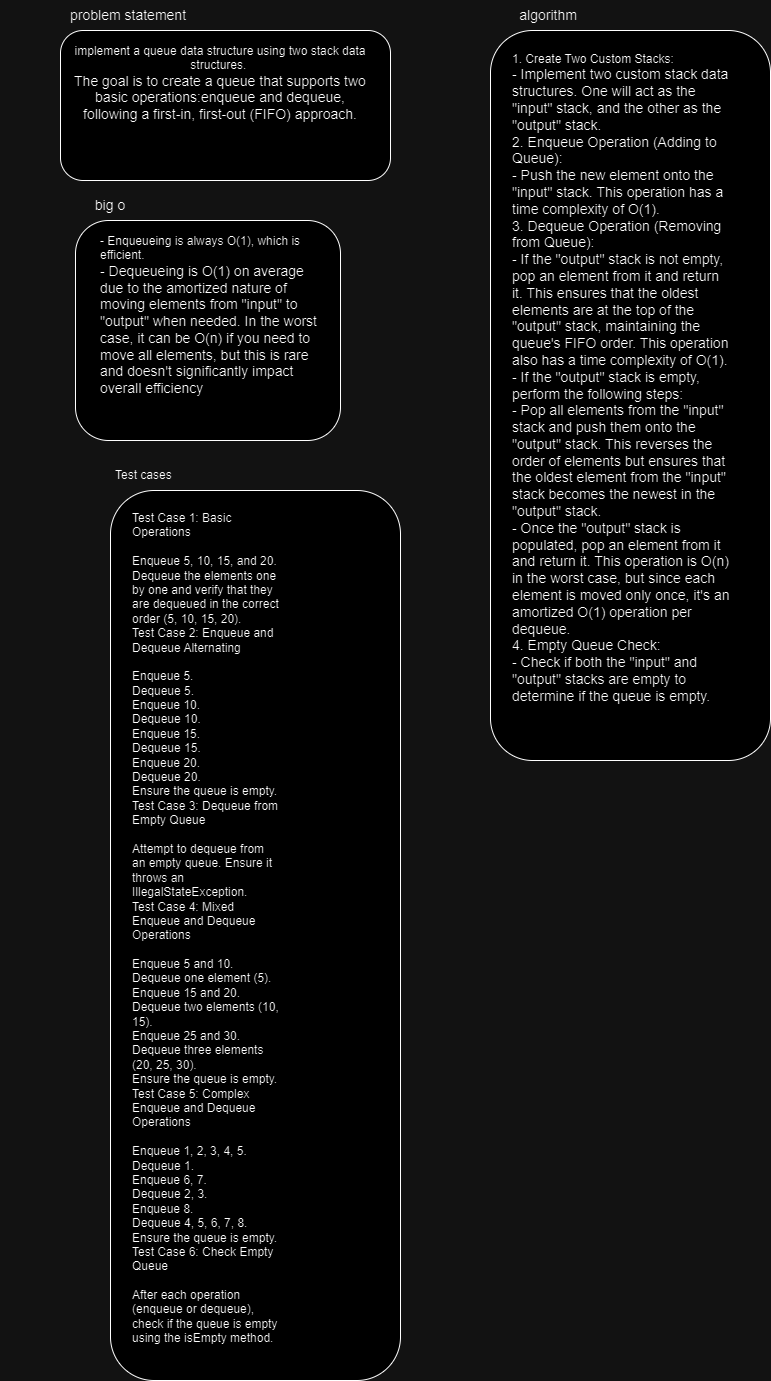

The diagram above was exported from draw.io. Its source (the exported page's mxGraphModel, read from the mxfile embedded in the PNG):
<mxGraphModel dx="1120" dy="456" grid="1" gridSize="10" guides="1" tooltips="1" connect="1" arrows="1" fold="1" page="1" pageScale="1" pageWidth="850" pageHeight="1100" math="0" shadow="0">
  <root>
    <mxCell id="0" />
    <mxCell id="1" parent="0" />
    <mxCell id="7NYZr7CL4TijT7u9eHew-1" value="&lt;font style=&quot;font-size: 14px;&quot;&gt;problem statement&amp;nbsp;&lt;/font&gt;" style="text;html=1;strokeColor=none;fillColor=none;align=center;verticalAlign=middle;whiteSpace=wrap;rounded=0;" vertex="1" parent="1">
      <mxGeometry x="40" y="60" width="220" height="30" as="geometry" />
    </mxCell>
    <mxCell id="7NYZr7CL4TijT7u9eHew-2" value="" style="rounded=1;whiteSpace=wrap;html=1;" vertex="1" parent="1">
      <mxGeometry x="80" y="90" width="330" height="150" as="geometry" />
    </mxCell>
    <mxCell id="7NYZr7CL4TijT7u9eHew-3" value="&lt;div&gt;implement a queue data structure using two stack data structures.&amp;nbsp;&lt;/div&gt;&lt;div&gt;&lt;span style=&quot;font-size: 14px;&quot;&gt;The goal is to create a queue that supports two basic operations:enqueue and dequeue, following a first-in, first-out (FIFO) approach.&lt;/span&gt;&lt;/div&gt;&lt;div&gt;&lt;br&gt;&lt;/div&gt;" style="text;html=1;strokeColor=none;fillColor=none;align=center;verticalAlign=middle;whiteSpace=wrap;rounded=0;" vertex="1" parent="1">
      <mxGeometry x="90" y="130" width="300" height="40" as="geometry" />
    </mxCell>
    <mxCell id="7NYZr7CL4TijT7u9eHew-4" value="&lt;font style=&quot;font-size: 14px;&quot;&gt;algorithm&amp;nbsp;&lt;/font&gt;" style="text;html=1;strokeColor=none;fillColor=none;align=center;verticalAlign=middle;whiteSpace=wrap;rounded=0;" vertex="1" parent="1">
      <mxGeometry x="460" y="60" width="220" height="30" as="geometry" />
    </mxCell>
    <mxCell id="7NYZr7CL4TijT7u9eHew-5" value="" style="rounded=1;whiteSpace=wrap;html=1;" vertex="1" parent="1">
      <mxGeometry x="510" y="90" width="280" height="730" as="geometry" />
    </mxCell>
    <mxCell id="7NYZr7CL4TijT7u9eHew-6" value="&lt;div&gt;1. Create Two Custom Stacks:&lt;/div&gt;&lt;div&gt;&lt;span style=&quot;font-size: 14px;&quot;&gt;- Implement two custom stack data structures. One will act as the &quot;input&quot; stack, and the other as the &quot;output&quot; stack.&lt;/span&gt;&lt;/div&gt;&lt;div&gt;&lt;span style=&quot;font-size: 14px;&quot;&gt;2. Enqueue Operation (Adding to Queue):&lt;/span&gt;&lt;/div&gt;&lt;div&gt;&lt;span style=&quot;font-size: 14px;&quot;&gt;- Push the new element onto the &quot;input&quot; stack. This operation has a time complexity of O(1).&lt;/span&gt;&lt;/div&gt;&lt;div&gt;&lt;span style=&quot;font-size: 14px;&quot;&gt;3. Dequeue Operation (Removing from Queue):&lt;/span&gt;&lt;/div&gt;&lt;div&gt;&lt;span style=&quot;font-size: 14px;&quot;&gt;- If the &quot;output&quot; stack is not empty, pop an element from it and return it. This ensures that the oldest elements are at the top of the &quot;output&quot; stack, maintaining the queue's FIFO order. This operation also has a time complexity of O(1).&lt;/span&gt;&lt;/div&gt;&lt;div&gt;&lt;span style=&quot;font-size: 14px;&quot;&gt;- If the &quot;output&quot; stack is empty, perform the following steps:&lt;/span&gt;&lt;/div&gt;&lt;div&gt;&lt;span style=&quot;font-size: 14px;&quot;&gt;- Pop all elements from the &quot;input&quot; stack and push them onto the &quot;output&quot; stack. This reverses the order of elements but ensures that the oldest element from the &quot;input&quot; stack becomes the newest in the &quot;output&quot; stack.&lt;/span&gt;&lt;/div&gt;&lt;div&gt;&lt;span style=&quot;font-size: 14px;&quot;&gt;- Once the &quot;output&quot; stack is populated, pop an element from it and return it. This operation is O(n) in the worst case, but since each element is moved only once, it's an amortized O(1) operation per dequeue.&lt;/span&gt;&lt;/div&gt;&lt;div&gt;&lt;span style=&quot;font-size: 14px;&quot;&gt;4. Empty Queue Check:&lt;/span&gt;&lt;/div&gt;&lt;div&gt;&lt;span style=&quot;font-size: 14px;&quot;&gt;- Check if both the &quot;input&quot; and &quot;output&quot; stacks are empty to determine if the queue is empty.&lt;/span&gt;&lt;/div&gt;&lt;div&gt;&lt;br&gt;&lt;/div&gt;" style="text;html=1;strokeColor=none;fillColor=none;align=left;verticalAlign=middle;whiteSpace=wrap;rounded=0;" vertex="1" parent="1">
      <mxGeometry x="530" y="430" width="220" height="30" as="geometry" />
    </mxCell>
    <mxCell id="7NYZr7CL4TijT7u9eHew-7" value="&lt;font style=&quot;font-size: 14px;&quot;&gt;big o&lt;/font&gt;" style="text;html=1;strokeColor=none;fillColor=none;align=center;verticalAlign=middle;whiteSpace=wrap;rounded=0;" vertex="1" parent="1">
      <mxGeometry x="20" y="250" width="220" height="30" as="geometry" />
    </mxCell>
    <mxCell id="7NYZr7CL4TijT7u9eHew-8" value="" style="rounded=1;whiteSpace=wrap;html=1;" vertex="1" parent="1">
      <mxGeometry x="95" y="280" width="265" height="220" as="geometry" />
    </mxCell>
    <mxCell id="7NYZr7CL4TijT7u9eHew-9" value="&lt;div&gt;- Enqueueing is always O(1), which is efficient.&lt;/div&gt;&lt;div&gt;&lt;span style=&quot;font-size: 14px;&quot;&gt;- Dequeueing is O(1) on average due to the amortized nature of moving elements from &quot;input&quot; to &quot;output&quot; when needed. In the worst case, it can be O(n) if you need to move all elements, but this is rare and doesn't significantly impact overall efficiency&lt;/span&gt;&lt;/div&gt;" style="text;html=1;strokeColor=none;fillColor=none;align=left;verticalAlign=middle;whiteSpace=wrap;rounded=0;" vertex="1" parent="1">
      <mxGeometry x="117.5" y="360" width="220" height="30" as="geometry" />
    </mxCell>
    <mxCell id="7NYZr7CL4TijT7u9eHew-10" value="Test cases&amp;nbsp;" style="text;html=1;strokeColor=none;fillColor=none;align=center;verticalAlign=middle;whiteSpace=wrap;rounded=0;" vertex="1" parent="1">
      <mxGeometry x="90" y="520" width="150" height="30" as="geometry" />
    </mxCell>
    <mxCell id="7NYZr7CL4TijT7u9eHew-12" value="" style="rounded=1;whiteSpace=wrap;html=1;" vertex="1" parent="1">
      <mxGeometry x="130" y="550" width="290" height="890" as="geometry" />
    </mxCell>
    <mxCell id="7NYZr7CL4TijT7u9eHew-13" value="&lt;div&gt;Test Case 1: Basic Operations&lt;/div&gt;&lt;div&gt;&lt;br&gt;&lt;/div&gt;&lt;div&gt;Enqueue 5, 10, 15, and 20.&lt;/div&gt;&lt;div&gt;Dequeue the elements one by one and verify that they are dequeued in the correct order (5, 10, 15, 20).&lt;/div&gt;&lt;div&gt;Test Case 2: Enqueue and Dequeue Alternating&lt;/div&gt;&lt;div&gt;&lt;br&gt;&lt;/div&gt;&lt;div&gt;Enqueue 5.&lt;/div&gt;&lt;div&gt;Dequeue 5.&lt;/div&gt;&lt;div&gt;Enqueue 10.&lt;/div&gt;&lt;div&gt;Dequeue 10.&lt;/div&gt;&lt;div&gt;Enqueue 15.&lt;/div&gt;&lt;div&gt;Dequeue 15.&lt;/div&gt;&lt;div&gt;Enqueue 20.&lt;/div&gt;&lt;div&gt;Dequeue 20.&lt;/div&gt;&lt;div&gt;Ensure the queue is empty.&lt;/div&gt;&lt;div&gt;Test Case 3: Dequeue from Empty Queue&lt;/div&gt;&lt;div&gt;&lt;br&gt;&lt;/div&gt;&lt;div&gt;Attempt to dequeue from an empty queue. Ensure it throws an IllegalStateException.&lt;/div&gt;&lt;div&gt;Test Case 4: Mixed Enqueue and Dequeue Operations&lt;/div&gt;&lt;div&gt;&lt;br&gt;&lt;/div&gt;&lt;div&gt;Enqueue 5 and 10.&lt;/div&gt;&lt;div&gt;Dequeue one element (5).&lt;/div&gt;&lt;div&gt;Enqueue 15 and 20.&lt;/div&gt;&lt;div&gt;Dequeue two elements (10, 15).&lt;/div&gt;&lt;div&gt;Enqueue 25 and 30.&lt;/div&gt;&lt;div&gt;Dequeue three elements (20, 25, 30).&lt;/div&gt;&lt;div&gt;Ensure the queue is empty.&lt;/div&gt;&lt;div&gt;Test Case 5: Complex Enqueue and Dequeue Operations&lt;/div&gt;&lt;div&gt;&lt;br&gt;&lt;/div&gt;&lt;div&gt;Enqueue 1, 2, 3, 4, 5.&lt;/div&gt;&lt;div&gt;Dequeue 1.&lt;/div&gt;&lt;div&gt;Enqueue 6, 7.&lt;/div&gt;&lt;div&gt;Dequeue 2, 3.&lt;/div&gt;&lt;div&gt;Enqueue 8.&lt;/div&gt;&lt;div&gt;Dequeue 4, 5, 6, 7, 8.&lt;/div&gt;&lt;div&gt;Ensure the queue is empty.&lt;/div&gt;&lt;div&gt;Test Case 6: Check Empty Queue&lt;/div&gt;&lt;div&gt;&lt;br&gt;&lt;/div&gt;&lt;div&gt;After each operation (enqueue or dequeue), check if the queue is empty using the isEmpty method.&lt;/div&gt;&lt;div&gt;&lt;br&gt;&lt;/div&gt;" style="text;html=1;strokeColor=none;fillColor=none;align=left;verticalAlign=middle;whiteSpace=wrap;rounded=0;" vertex="1" parent="1">
      <mxGeometry x="150" y="980" width="150" height="30" as="geometry" />
    </mxCell>
  </root>
</mxGraphModel>